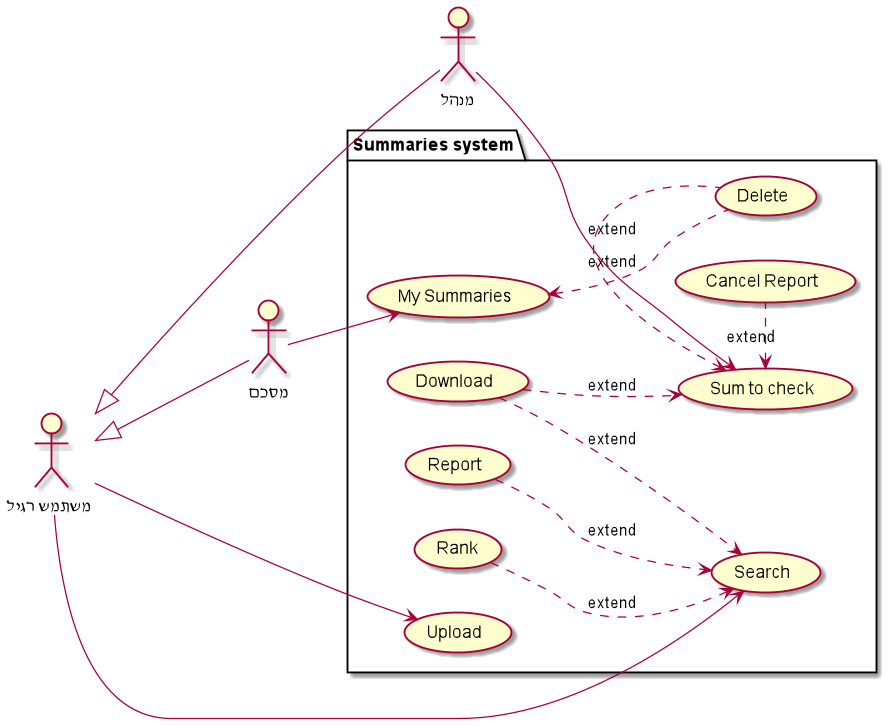

The diagram above was rendered by PlantUML. Its source (embedded in the PNG):
@startuml
left to right direction
:מנהל: as Admin
: משתמש רגיל: as Ragil
package "Summaries system" {
  usecase "Report" as UC6
  usecase "Sum to check" as UC8
  usecase "Cancel Report" as UC5
  usecase "My Summaries" as UC10
  usecase "Search" as UC7

  usecase "Download" as UC1
  usecase "Rank" as UC4
  usecase "Upload" as UC2
  usecase "Delete" as UC3
}
UC8<.UC5  : extend
UC8<.UC3  : extend
UC10<..UC3  : extend
Ragil<|---Admin
Admin --> UC8
Ragil --> UC7
UC6 ..> UC7 : extend
Ragil<|---מסכם
UC4 ..> UC7 : extend
UC1 ..> UC7 : extend
UC1 ..> UC8 : extend

Ragil --> UC2
מסכם --> UC10

left to right direction
@enduml